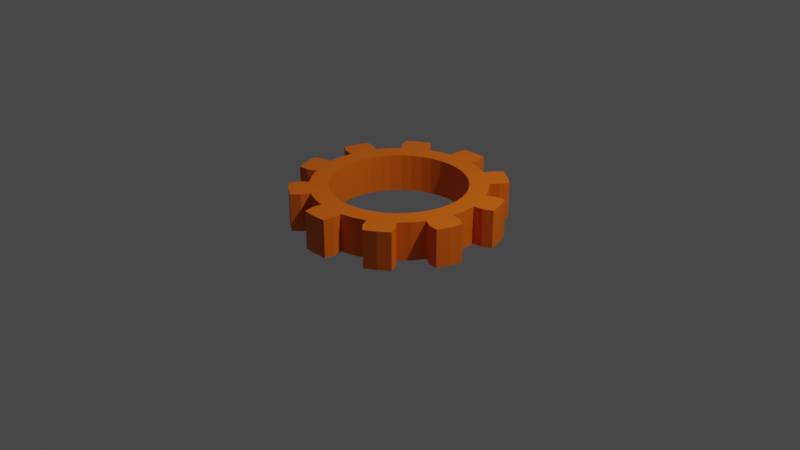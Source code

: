 # Source: scrap.blend  (saved by Blender 2.81.16; exported with 4.5.12 LTS)
import bpy
from mathutils import Matrix  # noqa: F401  (used for matrix-valued properties, if any)

bpy.ops.wm.read_factory_settings(use_empty=True)
scene = bpy.context.scene
scene.name = 'Scene'

# ---- collections
col_collection = bpy.data.collections.new('Collection'); scene.collection.children.link(col_collection)

# ---- materials (node trees are filled in below, after node groups)
mat_rust = bpy.data.materials.new('Rust')
mat_rust.use_transparent_shadow = False

# ---- material node trees
mat_rust.use_nodes = True; mat_rust.node_tree.nodes.clear()
_N = mat_rust.node_tree.nodes; _L = mat_rust.node_tree.links
n0 = _N.new('ShaderNodeOutputMaterial'); n0.name = 'Material Output'; n0.location = (300, 300)
n1 = _N.new('ShaderNodeBsdfPrincipled'); n1.name = 'Principled BSDF'; n1.location = (10, 300)
n1.distribution = 'GGX'
n1.subsurface_method = 'BURLEY'
n1.inputs[0].default_value = (0.8, 0.1412, 0.0, 1.0)
n1.inputs[3].default_value = 1.45
n1.inputs[27].default_value = (0.0, 0.0, 0.0, 1.0)
n1.inputs[28].default_value = 1.0
_L.new(n1.outputs[0], n0.inputs[0])
n0.is_active_output = True

# ---- world
world_world = bpy.data.worlds.new('World'); scene.world = world_world
world_world.use_nodes = True; world_world.node_tree.nodes.clear()
_N = world_world.node_tree.nodes; _L = world_world.node_tree.links
n0 = _N.new('ShaderNodeOutputWorld'); n0.name = 'World Output'; n0.location = (300, 300)
n1 = _N.new('ShaderNodeBackground'); n1.name = 'Background'; n1.location = (10, 300)
n1.inputs[0].default_value = (0.05088, 0.05088, 0.05088, 1.0)
_L.new(n1.outputs[0], n0.inputs[0])
n0.is_active_output = True
world_world.color = (0.05088, 0.05088, 0.05088)
world_world.use_sun_shadow = False
world_world.sun_shadow_jitter_overblur = 0.0

# ---- cameras
cam_camera = bpy.data.cameras.new('Camera')
cam_camera.clip_end = 100.0
cam_camera.ortho_scale = 7.314

# ---- lights
light_light = bpy.data.lights.new('Light', 'POINT')
light_light.transmission_factor = 0.0
light_light.energy = 1000.0
light_light.shadow_soft_size = 0.1
light_light.shadow_maximum_resolution = 0.006
light_light.use_absolute_resolution = True

# ---- meshes
me_gear = bpy.data.meshes.new('Gear')
me_gear.from_pydata([(-0.1095, 0.6914, -0.2), (-0.1408, 0.8889, -0.2), (-0.1564, 0.9877, -0.2), (-0.1361, 1.092, -0.2), (-0.1095, 0.6914, 0.2), (-0.1408, 0.8889, 0.2), (-0.1564, 0.9877, 0.2), (-0.1361, 1.092, 0.2), (-0.2163, 0.6657, -0.2), (-0.3178, 0.6237, -0.2), (-0.4114, 0.5663, -0.2), (-0.495, 0.495, -0.2), (-0.2781, 0.856, -0.2), (-0.4086, 0.8019, -0.2), (-0.529, 0.7281, -0.2), (-0.6364, 0.6364, -0.2), (-0.454, 0.891, -0.2), (-0.5878, 0.809, -0.2), (-0.7071, 0.7071, -0.2), (-0.5315, 0.9631, -0.2), (-0.6466, 0.8899, -0.2), (-0.7517, 0.8031, -0.2), (-0.2163, 0.6657, 0.2), (-0.3178, 0.6237, 0.2), (-0.4114, 0.5663, 0.2), (-0.495, 0.495, 0.2), (-0.2781, 0.856, 0.2), (-0.4086, 0.8019, 0.2), (-0.529, 0.7281, 0.2), (-0.6364, 0.6364, 0.2), (-0.454, 0.891, 0.2), (-0.5878, 0.809, 0.2), (-0.7071, 0.7071, 0.2), (-0.5315, 0.9631, 0.2), (-0.6466, 0.8899, 0.2), (-0.7517, 0.8031, 0.2), (-0.5663, 0.4114, -0.2), (-0.6237, 0.3178, -0.2), (-0.6657, 0.2163, -0.2), (-0.6914, 0.1095, -0.2), (-0.7281, 0.529, -0.2), (-0.8019, 0.4086, -0.2), (-0.856, 0.2781, -0.2), (-0.8889, 0.1408, -0.2), (-0.891, 0.454, -0.2), (-0.9511, 0.309, -0.2), (-0.9877, 0.1564, -0.2), (-0.9961, 0.4667, -0.2), (-1.046, 0.3399, -0.2), (-1.08, 0.2079, -0.2), (-0.5663, 0.4114, 0.2), (-0.6237, 0.3178, 0.2), (-0.6657, 0.2163, 0.2), (-0.6914, 0.1095, 0.2), (-0.7281, 0.529, 0.2), (-0.8019, 0.4086, 0.2), (-0.856, 0.2781, 0.2), (-0.8889, 0.1408, 0.2), (-0.891, 0.454, 0.2), (-0.9511, 0.309, 0.2), (-0.9877, 0.1564, 0.2), (-0.9961, 0.4667, 0.2), (-1.046, 0.3399, 0.2), (-1.08, 0.2079, 0.2), (0.0, 0.7, -0.2), (0.1095, 0.6914, -0.2), (0.0, 0.9, -0.2), (0.1408, 0.8889, -0.2), (0.0, 1.0, -0.2), (0.1564, 0.9877, -0.2), (0.0, 1.1, -0.2), (0.1361, 1.092, -0.2), (0.0, 0.7, 0.2), (0.1095, 0.6914, 0.2), (0.0, 0.9, 0.2), (0.1408, 0.8889, 0.2), (0.0, 1.0, 0.2), (0.1564, 0.9877, 0.2), (0.0, 1.1, 0.2), (0.1361, 1.092, 0.2), (0.2163, 0.6657, -0.2), (0.3178, 0.6237, -0.2), (0.4114, 0.5663, -0.2), (0.495, 0.495, -0.2), (0.2781, 0.856, -0.2), (0.4086, 0.8019, -0.2), (0.529, 0.7281, -0.2), (0.6364, 0.6364, -0.2), (0.454, 0.891, -0.2), (0.5878, 0.809, -0.2), (0.7071, 0.7071, -0.2), (0.5315, 0.9631, -0.2), (0.6466, 0.8899, -0.2), (0.7517, 0.8031, -0.2), (0.2163, 0.6657, 0.2), (0.3178, 0.6237, 0.2), (0.4114, 0.5663, 0.2), (0.495, 0.495, 0.2), (0.2781, 0.856, 0.2), (0.4086, 0.8019, 0.2), (0.529, 0.7281, 0.2), (0.6364, 0.6364, 0.2), (0.454, 0.891, 0.2), (0.5878, 0.809, 0.2), (0.7071, 0.7071, 0.2), (0.5315, 0.9631, 0.2), (0.6466, 0.8899, 0.2), (0.7517, 0.8031, 0.2), (0.5663, 0.4114, -0.2), (0.6237, 0.3178, -0.2), (0.6657, 0.2163, -0.2), (0.6914, 0.1095, -0.2), (0.7281, 0.529, -0.2), (0.8019, 0.4086, -0.2), (0.856, 0.2781, -0.2), (0.8889, 0.1408, -0.2), (0.891, 0.454, -0.2), (0.9511, 0.309, -0.2), (0.9877, 0.1564, -0.2), (0.9961, 0.4667, -0.2), (1.046, 0.3399, -0.2), (1.08, 0.2079, -0.2), (0.5663, 0.4114, 0.2), (0.6237, 0.3178, 0.2), (0.6657, 0.2163, 0.2), (0.6914, 0.1095, 0.2), (0.7281, 0.529, 0.2), (0.8019, 0.4086, 0.2), (0.856, 0.2781, 0.2), (0.8889, 0.1408, 0.2), (0.891, 0.454, 0.2), (0.9511, 0.309, 0.2), (0.9877, 0.1564, 0.2), (0.9961, 0.4667, 0.2), (1.046, 0.3399, 0.2), (1.08, 0.2079, 0.2), (-0.1095, -0.6914, -0.2), (-0.1408, -0.8889, -0.2), (-0.1564, -0.9877, -0.2), (-0.1361, -1.092, -0.2), (-0.1095, -0.6914, 0.2), (-0.1408, -0.8889, 0.2), (-0.1564, -0.9877, 0.2), (-0.1361, -1.092, 0.2), (-0.2163, -0.6657, -0.2), (-0.3178, -0.6237, -0.2), (-0.4114, -0.5663, -0.2), (-0.495, -0.495, -0.2), (-0.2781, -0.856, -0.2), (-0.4086, -0.8019, -0.2), (-0.529, -0.7281, -0.2), (-0.6364, -0.6364, -0.2), (-0.454, -0.891, -0.2), (-0.5878, -0.809, -0.2), (-0.7071, -0.7071, -0.2), (-0.5315, -0.9631, -0.2), (-0.6466, -0.8899, -0.2), (-0.7517, -0.8031, -0.2), (-0.2163, -0.6657, 0.2), (-0.3178, -0.6237, 0.2), (-0.4114, -0.5663, 0.2), (-0.495, -0.495, 0.2), (-0.2781, -0.856, 0.2), (-0.4086, -0.8019, 0.2), (-0.529, -0.7281, 0.2), (-0.6364, -0.6364, 0.2), (-0.454, -0.891, 0.2), (-0.5878, -0.809, 0.2), (-0.7071, -0.7071, 0.2), (-0.5315, -0.9631, 0.2), (-0.6466, -0.8899, 0.2), (-0.7517, -0.8031, 0.2), (-0.5663, -0.4114, -0.2), (-0.6237, -0.3178, -0.2), (-0.6657, -0.2163, -0.2), (-0.6914, -0.1095, -0.2), (-0.7281, -0.529, -0.2), (-0.8019, -0.4086, -0.2), (-0.856, -0.2781, -0.2), (-0.8889, -0.1408, -0.2), (-0.891, -0.454, -0.2), (-0.9511, -0.309, -0.2), (-0.9877, -0.1564, -0.2), (-0.9961, -0.4667, -0.2), (-1.046, -0.3399, -0.2), (-1.08, -0.2079, -0.2), (-0.5663, -0.4114, 0.2), (-0.6237, -0.3178, 0.2), (-0.6657, -0.2163, 0.2), (-0.6914, -0.1095, 0.2), (-0.7281, -0.529, 0.2), (-0.8019, -0.4086, 0.2), (-0.856, -0.2781, 0.2), (-0.8889, -0.1408, 0.2), (-0.891, -0.454, 0.2), (-0.9511, -0.309, 0.2), (-0.9877, -0.1564, 0.2), (-0.9961, -0.4667, 0.2), (-1.046, -0.3399, 0.2), (-1.08, -0.2079, 0.2), (-0.7, 0.0, -0.2), (-0.9, 0.0, -0.2), (-0.7, 0.0, 0.2), (-0.9, 0.0, 0.2), (0.0, -0.7, -0.2), (0.1095, -0.6914, -0.2), (0.0, -0.9, -0.2), (0.1408, -0.8889, -0.2), (0.0, -1.0, -0.2), (0.1564, -0.9877, -0.2), (0.0, -1.1, -0.2), (0.1361, -1.092, -0.2), (0.0, -0.7, 0.2), (0.1095, -0.6914, 0.2), (0.0, -0.9, 0.2), (0.1408, -0.8889, 0.2), (0.0, -1.0, 0.2), (0.1564, -0.9877, 0.2), (0.0, -1.1, 0.2), (0.1361, -1.092, 0.2), (0.2163, -0.6657, -0.2), (0.3178, -0.6237, -0.2), (0.4114, -0.5663, -0.2), (0.495, -0.495, -0.2), (0.2781, -0.856, -0.2), (0.4086, -0.8019, -0.2), (0.529, -0.7281, -0.2), (0.6364, -0.6364, -0.2), (0.454, -0.891, -0.2), (0.5878, -0.809, -0.2), (0.7071, -0.7071, -0.2), (0.5315, -0.9631, -0.2), (0.6466, -0.8899, -0.2), (0.7517, -0.8031, -0.2), (0.2163, -0.6657, 0.2), (0.3178, -0.6237, 0.2), (0.4114, -0.5663, 0.2), (0.495, -0.495, 0.2), (0.2781, -0.856, 0.2), (0.4086, -0.8019, 0.2), (0.529, -0.7281, 0.2), (0.6364, -0.6364, 0.2), (0.454, -0.891, 0.2), (0.5878, -0.809, 0.2), (0.7071, -0.7071, 0.2), (0.5315, -0.9631, 0.2), (0.6466, -0.8899, 0.2), (0.7517, -0.8031, 0.2), (0.5663, -0.4114, -0.2), (0.6237, -0.3178, -0.2), (0.6657, -0.2163, -0.2), (0.6914, -0.1095, -0.2), (0.7281, -0.529, -0.2), (0.8019, -0.4086, -0.2), (0.856, -0.2781, -0.2), (0.8889, -0.1408, -0.2), (0.891, -0.454, -0.2), (0.9511, -0.309, -0.2), (0.9877, -0.1564, -0.2), (0.9961, -0.4667, -0.2), (1.046, -0.3399, -0.2), (1.08, -0.2079, -0.2), (0.5663, -0.4114, 0.2), (0.6237, -0.3178, 0.2), (0.6657, -0.2163, 0.2), (0.6914, -0.1095, 0.2), (0.7281, -0.529, 0.2), (0.8019, -0.4086, 0.2), (0.856, -0.2781, 0.2), (0.8889, -0.1408, 0.2), (0.891, -0.454, 0.2), (0.9511, -0.309, 0.2), (0.9877, -0.1564, 0.2), (0.9961, -0.4667, 0.2), (1.046, -0.3399, 0.2), (1.08, -0.2079, 0.2), (0.7, 0.0, -0.2), (0.9, 0.0, -0.2), (0.7, 0.0, 0.2), (0.9, 0.0, 0.2)], [], [(66, 64, 0, 1), (68, 66, 1, 2), (70, 68, 2, 3), (72, 74, 5, 4), (74, 76, 6, 5), (76, 78, 7, 6), (78, 70, 3, 7), (7, 3, 2, 6), (6, 2, 1, 5), (12, 8, 9, 13), (13, 9, 10, 14), (14, 10, 11, 15), (16, 13, 14, 17), (17, 14, 15, 18), (19, 16, 17, 20), (20, 17, 18, 21), (22, 26, 27, 23), (23, 27, 28, 24), (24, 28, 29, 25), (27, 30, 31, 28), (28, 31, 32, 29), (30, 33, 34, 31), (31, 34, 35, 32), (26, 12, 13, 27), (27, 13, 16, 30), (30, 16, 19, 33), (33, 19, 20, 34), (34, 20, 21, 35), (35, 21, 18, 32), (32, 18, 15, 29), (0, 8, 12, 1), (1, 12, 26, 5), (5, 26, 22, 4), (40, 36, 37, 41), (41, 37, 38, 42), (42, 38, 39, 43), (44, 41, 42, 45), (45, 42, 43, 46), (47, 44, 45, 48), (48, 45, 46, 49), (50, 54, 55, 51), (51, 55, 56, 52), (52, 56, 57, 53), (55, 58, 59, 56), (56, 59, 60, 57), (58, 61, 62, 59), (59, 62, 63, 60), (54, 40, 41, 55), (55, 41, 44, 58), (58, 44, 47, 61), (61, 47, 48, 62), (62, 48, 49, 63), (63, 49, 46, 60), (60, 46, 43, 57), (11, 36, 40, 15), (15, 40, 54, 29), (29, 54, 50, 25), (39, 200, 201, 43), (43, 201, 203, 57), (57, 203, 202, 53), (200, 39, 53, 202), (39, 38, 52, 53), (38, 37, 51, 52), (37, 36, 50, 51), (36, 11, 25, 50), (11, 10, 24, 25), (10, 9, 23, 24), (9, 8, 22, 23), (8, 0, 4, 22), (0, 64, 72, 4), (66, 67, 65, 64), (68, 69, 67, 66), (70, 71, 69, 68), (72, 73, 75, 74), (74, 75, 77, 76), (76, 77, 79, 78), (78, 79, 71, 70), (79, 77, 69, 71), (77, 75, 67, 69), (84, 85, 81, 80), (85, 86, 82, 81), (86, 87, 83, 82), (88, 89, 86, 85), (89, 90, 87, 86), (91, 92, 89, 88), (92, 93, 90, 89), (94, 95, 99, 98), (95, 96, 100, 99), (96, 97, 101, 100), (99, 100, 103, 102), (100, 101, 104, 103), (102, 103, 106, 105), (103, 104, 107, 106), (98, 99, 85, 84), (99, 102, 88, 85), (102, 105, 91, 88), (105, 106, 92, 91), (106, 107, 93, 92), (107, 104, 90, 93), (104, 101, 87, 90), (65, 67, 84, 80), (67, 75, 98, 84), (75, 73, 94, 98), (112, 113, 109, 108), (113, 114, 110, 109), (114, 115, 111, 110), (116, 117, 114, 113), (117, 118, 115, 114), (119, 120, 117, 116), (120, 121, 118, 117), (122, 123, 127, 126), (123, 124, 128, 127), (124, 125, 129, 128), (127, 128, 131, 130), (128, 129, 132, 131), (130, 131, 134, 133), (131, 132, 135, 134), (126, 127, 113, 112), (127, 130, 116, 113), (130, 133, 119, 116), (133, 134, 120, 119), (134, 135, 121, 120), (135, 132, 118, 121), (132, 129, 115, 118), (83, 87, 112, 108), (87, 101, 126, 112), (101, 97, 122, 126), (111, 115, 277, 276), (115, 129, 279, 277), (129, 125, 278, 279), (276, 278, 125, 111), (111, 125, 124, 110), (110, 124, 123, 109), (109, 123, 122, 108), (108, 122, 97, 83), (83, 97, 96, 82), (82, 96, 95, 81), (81, 95, 94, 80), (80, 94, 73, 65), (65, 73, 72, 64), (206, 137, 136, 204), (208, 138, 137, 206), (210, 139, 138, 208), (212, 140, 141, 214), (214, 141, 142, 216), (216, 142, 143, 218), (218, 143, 139, 210), (143, 142, 138, 139), (142, 141, 137, 138), (148, 149, 145, 144), (149, 150, 146, 145), (150, 151, 147, 146), (152, 153, 150, 149), (153, 154, 151, 150), (155, 156, 153, 152), (156, 157, 154, 153), (158, 159, 163, 162), (159, 160, 164, 163), (160, 161, 165, 164), (163, 164, 167, 166), (164, 165, 168, 167), (166, 167, 170, 169), (167, 168, 171, 170), (162, 163, 149, 148), (163, 166, 152, 149), (166, 169, 155, 152), (169, 170, 156, 155), (170, 171, 157, 156), (171, 168, 154, 157), (168, 165, 151, 154), (136, 137, 148, 144), (137, 141, 162, 148), (141, 140, 158, 162), (176, 177, 173, 172), (177, 178, 174, 173), (178, 179, 175, 174), (180, 181, 178, 177), (181, 182, 179, 178), (183, 184, 181, 180), (184, 185, 182, 181), (186, 187, 191, 190), (187, 188, 192, 191), (188, 189, 193, 192), (191, 192, 195, 194), (192, 193, 196, 195), (194, 195, 198, 197), (195, 196, 199, 198), (190, 191, 177, 176), (191, 194, 180, 177), (194, 197, 183, 180), (197, 198, 184, 183), (198, 199, 185, 184), (199, 196, 182, 185), (196, 193, 179, 182), (147, 151, 176, 172), (151, 165, 190, 176), (165, 161, 186, 190), (175, 179, 201, 200), (179, 193, 203, 201), (193, 189, 202, 203), (200, 202, 189, 175), (175, 189, 188, 174), (174, 188, 187, 173), (173, 187, 186, 172), (172, 186, 161, 147), (147, 161, 160, 146), (146, 160, 159, 145), (145, 159, 158, 144), (144, 158, 140, 136), (136, 140, 212, 204), (206, 204, 205, 207), (208, 206, 207, 209), (210, 208, 209, 211), (212, 214, 215, 213), (214, 216, 217, 215), (216, 218, 219, 217), (218, 210, 211, 219), (219, 211, 209, 217), (217, 209, 207, 215), (224, 220, 221, 225), (225, 221, 222, 226), (226, 222, 223, 227), (228, 225, 226, 229), (229, 226, 227, 230), (231, 228, 229, 232), (232, 229, 230, 233), (234, 238, 239, 235), (235, 239, 240, 236), (236, 240, 241, 237), (239, 242, 243, 240), (240, 243, 244, 241), (242, 245, 246, 243), (243, 246, 247, 244), (238, 224, 225, 239), (239, 225, 228, 242), (242, 228, 231, 245), (245, 231, 232, 246), (246, 232, 233, 247), (247, 233, 230, 244), (244, 230, 227, 241), (205, 220, 224, 207), (207, 224, 238, 215), (215, 238, 234, 213), (252, 248, 249, 253), (253, 249, 250, 254), (254, 250, 251, 255), (256, 253, 254, 257), (257, 254, 255, 258), (259, 256, 257, 260), (260, 257, 258, 261), (262, 266, 267, 263), (263, 267, 268, 264), (264, 268, 269, 265), (267, 270, 271, 268), (268, 271, 272, 269), (270, 273, 274, 271), (271, 274, 275, 272), (266, 252, 253, 267), (267, 253, 256, 270), (270, 256, 259, 273), (273, 259, 260, 274), (274, 260, 261, 275), (275, 261, 258, 272), (272, 258, 255, 269), (223, 248, 252, 227), (227, 252, 266, 241), (241, 266, 262, 237), (251, 276, 277, 255), (255, 277, 279, 269), (269, 279, 278, 265), (276, 251, 265, 278), (251, 250, 264, 265), (250, 249, 263, 264), (249, 248, 262, 263), (248, 223, 237, 262), (223, 222, 236, 237), (222, 221, 235, 236), (221, 220, 234, 235), (220, 205, 213, 234), (205, 204, 212, 213)])
me_gear.materials.append(mat_rust)
me_gear.use_remesh_fix_poles = True
me_gear.use_remesh_preserve_attributes = False
me_gear.use_mirror_vertex_groups = False
me_gear.update()

# ---- objects
ob_light = bpy.data.objects.new('Light', light_light)
ob_camera = bpy.data.objects.new('Camera', cam_camera)
ob_gear = bpy.data.objects.new('Gear', me_gear)

# ---- transforms, parenting, visibility, modifiers, constraints
ob_light.location = (4.076, 1.005, 5.904)
ob_light.rotation_euler = (0.6503, 0.05522, 1.866)
ob_light.lock_rotations_4d = False
ob_light.empty_display_type = 'ARROWS'
ob_light.color = (0.0, 0.0, 0.0, 0.0)
ob_light.lineart.crease_threshold = 0.0
ob_camera.location = (7.359, -6.926, 4.958)
ob_camera.rotation_euler = (1.109, 0.0, 0.8149)
ob_camera.lock_rotations_4d = False
ob_camera.empty_display_type = 'ARROWS'
ob_camera.color = (0.0, 0.0, 0.0, 0.0)
ob_camera.display_type = 'WIRE'
ob_camera.lineart.crease_threshold = 0.0
ob_gear.location = (0.0, 0.0, 0.2)
ob_gear.lineart.crease_threshold = 0.0
_vg = ob_gear.vertex_groups.new(name='Tips')
_vg = ob_gear.vertex_groups.new(name='Valleys')

# ---- collection membership
col_collection.objects.link(ob_light)
col_collection.objects.link(ob_camera)
col_collection.objects.link(ob_gear)

# ---- scene / render settings (as saved in the file)
scene.camera = ob_camera
scene.frame_start = 1; scene.frame_end = 250; scene.frame_set(1)
scene.render.engine = 'BLENDER_EEVEE_NEXT'
scene.cycles.use_denoising = False
scene.cycles.samples = 128
scene.cycles.sampling_pattern = 'TABULATED_SOBOL'
scene.cycles.use_adaptive_sampling = False
scene.cycles.use_light_tree = False
scene.view_settings.view_transform = 'Filmic'
bpy.context.view_layer.update()

